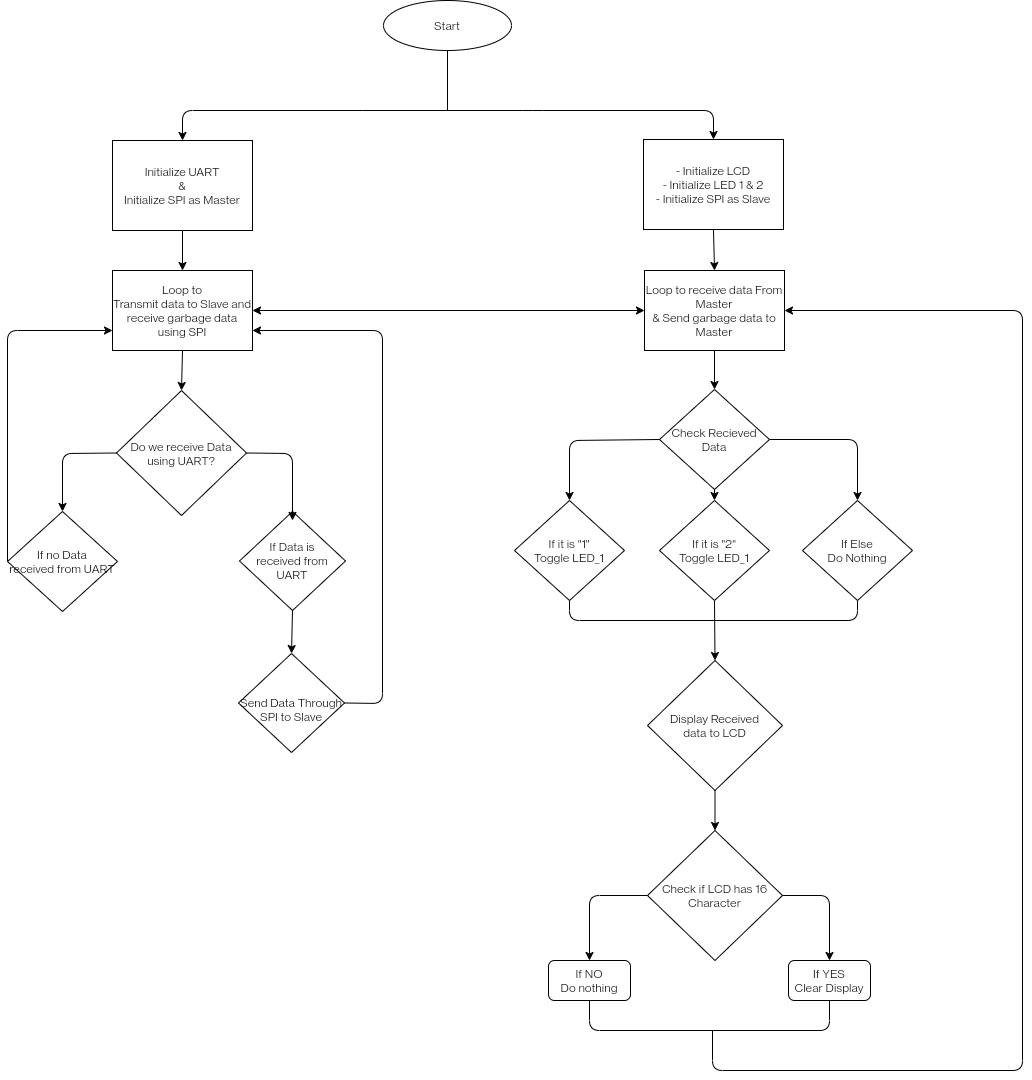

The diagram above was exported from draw.io. Its source (the exported page's mxGraphModel, read from the mxfile embedded in the PNG):
<mxGraphModel dx="1360" dy="2822" grid="1" gridSize="10" guides="1" tooltips="1" connect="1" arrows="1" fold="1" page="1" pageScale="1" pageWidth="1300" pageHeight="1400" math="0" shadow="0">
  <root>
    <mxCell id="0" />
    <mxCell id="1" parent="0" />
    <mxCell id="DE4ma-u3AXPKQPY2vQ39-1" value="Start" style="ellipse;whiteSpace=wrap;html=1;" parent="1" vertex="1">
      <mxGeometry x="523" y="168" width="128" height="50" as="geometry" />
    </mxCell>
    <mxCell id="DE4ma-u3AXPKQPY2vQ39-2" value="Initialize UART&lt;br&gt;&amp;amp;&lt;br&gt;Initialize SPI as Master" style="rounded=0;whiteSpace=wrap;html=1;" parent="1" vertex="1">
      <mxGeometry x="252" y="308" width="140" height="90" as="geometry" />
    </mxCell>
    <mxCell id="DE4ma-u3AXPKQPY2vQ39-4" value="&lt;span&gt;- Initialize LCD&lt;br&gt;&lt;/span&gt;- Initialize LED 1 &amp;amp; 2&lt;span&gt;&lt;br&gt;&lt;/span&gt;&lt;span&gt;- Initialize SPI as Slave&lt;br&gt;&lt;/span&gt;" style="rounded=0;whiteSpace=wrap;html=1;" parent="1" vertex="1">
      <mxGeometry x="783" y="307" width="140" height="90" as="geometry" />
    </mxCell>
    <mxCell id="DE4ma-u3AXPKQPY2vQ39-7" value="Loop to&lt;br&gt;Transmit data to Slave and receive garbage data using SPI" style="rounded=0;whiteSpace=wrap;html=1;" parent="1" vertex="1">
      <mxGeometry x="252" y="438" width="140" height="80" as="geometry" />
    </mxCell>
    <mxCell id="DE4ma-u3AXPKQPY2vQ39-8" value="Loop to receive data From Master&lt;br&gt;&amp;amp; Send garbage data to Master" style="rounded=0;whiteSpace=wrap;html=1;" parent="1" vertex="1">
      <mxGeometry x="784" y="438" width="140" height="80" as="geometry" />
    </mxCell>
    <mxCell id="DE4ma-u3AXPKQPY2vQ39-9" value="Display Received&lt;br&gt;data to LCD" style="rhombus;whiteSpace=wrap;html=1;" parent="1" vertex="1">
      <mxGeometry x="787" y="828" width="135" height="130" as="geometry" />
    </mxCell>
    <mxCell id="DE4ma-u3AXPKQPY2vQ39-11" value="Do we receive Data using UART?" style="rhombus;whiteSpace=wrap;html=1;" parent="1" vertex="1">
      <mxGeometry x="256" y="558" width="130" height="125" as="geometry" />
    </mxCell>
    <mxCell id="DE4ma-u3AXPKQPY2vQ39-15" value="" style="endArrow=classic;html=1;entryX=0.5;entryY=0;entryDx=0;entryDy=0;exitX=0.5;exitY=1;exitDx=0;exitDy=0;" parent="1" source="DE4ma-u3AXPKQPY2vQ39-7" target="DE4ma-u3AXPKQPY2vQ39-11" edge="1">
      <mxGeometry width="50" height="50" relative="1" as="geometry">
        <mxPoint x="282" y="518" as="sourcePoint" />
        <mxPoint x="272" y="518" as="targetPoint" />
        <Array as="points" />
      </mxGeometry>
    </mxCell>
    <mxCell id="DE4ma-u3AXPKQPY2vQ39-18" value="" style="endArrow=classic;startArrow=classic;html=1;entryX=0;entryY=0.5;entryDx=0;entryDy=0;exitX=1;exitY=0.5;exitDx=0;exitDy=0;" parent="1" source="DE4ma-u3AXPKQPY2vQ39-7" target="DE4ma-u3AXPKQPY2vQ39-8" edge="1">
      <mxGeometry width="50" height="50" relative="1" as="geometry">
        <mxPoint x="382" y="448" as="sourcePoint" />
        <mxPoint x="422" y="398" as="targetPoint" />
      </mxGeometry>
    </mxCell>
    <mxCell id="eJmABFCnZfUZqNpGIrpa-2" value="" style="endArrow=classic;html=1;entryX=0.5;entryY=0;entryDx=0;entryDy=0;" parent="1" target="DE4ma-u3AXPKQPY2vQ39-4" edge="1">
      <mxGeometry width="50" height="50" relative="1" as="geometry">
        <mxPoint x="502" y="278" as="sourcePoint" />
        <mxPoint x="672" y="278" as="targetPoint" />
        <Array as="points">
          <mxPoint x="672" y="278" />
          <mxPoint x="853" y="278" />
        </Array>
      </mxGeometry>
    </mxCell>
    <mxCell id="eJmABFCnZfUZqNpGIrpa-3" value="" style="endArrow=none;html=1;entryX=0.5;entryY=1;entryDx=0;entryDy=0;" parent="1" target="DE4ma-u3AXPKQPY2vQ39-1" edge="1">
      <mxGeometry width="50" height="50" relative="1" as="geometry">
        <mxPoint x="587" y="278" as="sourcePoint" />
        <mxPoint x="502" y="218" as="targetPoint" />
        <Array as="points" />
      </mxGeometry>
    </mxCell>
    <mxCell id="eJmABFCnZfUZqNpGIrpa-4" value="" style="endArrow=classic;html=1;entryX=0.5;entryY=0;entryDx=0;entryDy=0;" parent="1" target="DE4ma-u3AXPKQPY2vQ39-2" edge="1">
      <mxGeometry width="50" height="50" relative="1" as="geometry">
        <mxPoint x="502" y="278" as="sourcePoint" />
        <mxPoint x="612" y="348" as="targetPoint" />
        <Array as="points">
          <mxPoint x="322" y="278" />
        </Array>
      </mxGeometry>
    </mxCell>
    <mxCell id="eJmABFCnZfUZqNpGIrpa-5" value="" style="endArrow=classic;html=1;exitX=0.5;exitY=1;exitDx=0;exitDy=0;entryX=0.5;entryY=0;entryDx=0;entryDy=0;" parent="1" source="DE4ma-u3AXPKQPY2vQ39-2" target="DE4ma-u3AXPKQPY2vQ39-7" edge="1">
      <mxGeometry width="50" height="50" relative="1" as="geometry">
        <mxPoint x="562" y="398" as="sourcePoint" />
        <mxPoint x="612" y="348" as="targetPoint" />
      </mxGeometry>
    </mxCell>
    <mxCell id="eJmABFCnZfUZqNpGIrpa-6" value="" style="endArrow=classic;html=1;exitX=0.5;exitY=1;exitDx=0;exitDy=0;entryX=0.5;entryY=0;entryDx=0;entryDy=0;" parent="1" source="DE4ma-u3AXPKQPY2vQ39-4" target="DE4ma-u3AXPKQPY2vQ39-8" edge="1">
      <mxGeometry width="50" height="50" relative="1" as="geometry">
        <mxPoint x="562" y="638" as="sourcePoint" />
        <mxPoint x="612" y="588" as="targetPoint" />
      </mxGeometry>
    </mxCell>
    <mxCell id="eJmABFCnZfUZqNpGIrpa-7" value="Check if LCD has 16 Character" style="rhombus;whiteSpace=wrap;html=1;" parent="1" vertex="1">
      <mxGeometry x="787" y="998" width="135" height="130" as="geometry" />
    </mxCell>
    <mxCell id="eJmABFCnZfUZqNpGIrpa-8" value="" style="endArrow=classic;html=1;exitX=0.5;exitY=1;exitDx=0;exitDy=0;entryX=0.5;entryY=0;entryDx=0;entryDy=0;" parent="1" source="DE4ma-u3AXPKQPY2vQ39-9" target="eJmABFCnZfUZqNpGIrpa-7" edge="1">
      <mxGeometry width="50" height="50" relative="1" as="geometry">
        <mxPoint x="762" y="998" as="sourcePoint" />
        <mxPoint x="812" y="948" as="targetPoint" />
      </mxGeometry>
    </mxCell>
    <mxCell id="eJmABFCnZfUZqNpGIrpa-11" value="" style="endArrow=classic;html=1;exitX=0;exitY=0.5;exitDx=0;exitDy=0;entryX=0.5;entryY=0;entryDx=0;entryDy=0;" parent="1" source="eJmABFCnZfUZqNpGIrpa-7" target="eJmABFCnZfUZqNpGIrpa-13" edge="1">
      <mxGeometry width="50" height="50" relative="1" as="geometry">
        <mxPoint x="829" y="998" as="sourcePoint" />
        <mxPoint x="729" y="1118" as="targetPoint" />
        <Array as="points">
          <mxPoint x="729" y="1063" />
        </Array>
      </mxGeometry>
    </mxCell>
    <mxCell id="eJmABFCnZfUZqNpGIrpa-12" value="" style="endArrow=classic;html=1;exitX=1;exitY=0.5;exitDx=0;exitDy=0;entryX=0.5;entryY=0;entryDx=0;entryDy=0;" parent="1" source="eJmABFCnZfUZqNpGIrpa-7" target="eJmABFCnZfUZqNpGIrpa-14" edge="1">
      <mxGeometry width="50" height="50" relative="1" as="geometry">
        <mxPoint x="797" y="1073" as="sourcePoint" />
        <mxPoint x="969" y="1118" as="targetPoint" />
        <Array as="points">
          <mxPoint x="969" y="1063" />
        </Array>
      </mxGeometry>
    </mxCell>
    <mxCell id="eJmABFCnZfUZqNpGIrpa-13" value="If NO&lt;br&gt;Do nothing" style="rounded=1;whiteSpace=wrap;html=1;" parent="1" vertex="1">
      <mxGeometry x="688" y="1128" width="82" height="40" as="geometry" />
    </mxCell>
    <mxCell id="eJmABFCnZfUZqNpGIrpa-14" value="If YES&lt;br&gt;Clear Display" style="rounded=1;whiteSpace=wrap;html=1;" parent="1" vertex="1">
      <mxGeometry x="928" y="1128" width="82" height="40" as="geometry" />
    </mxCell>
    <mxCell id="eJmABFCnZfUZqNpGIrpa-18" value="If it is &quot;1&quot;&lt;br&gt;Toggle LED_1" style="rhombus;whiteSpace=wrap;html=1;" parent="1" vertex="1">
      <mxGeometry x="654" y="668" width="110" height="100" as="geometry" />
    </mxCell>
    <mxCell id="eJmABFCnZfUZqNpGIrpa-19" value="Check Recieved&lt;br&gt;Data" style="rhombus;whiteSpace=wrap;html=1;" parent="1" vertex="1">
      <mxGeometry x="799" y="557" width="110" height="100" as="geometry" />
    </mxCell>
    <mxCell id="eJmABFCnZfUZqNpGIrpa-20" value="If it is &quot;2&quot;&lt;br&gt;Toggle LED_1" style="rhombus;whiteSpace=wrap;html=1;" parent="1" vertex="1">
      <mxGeometry x="799" y="668" width="110" height="100" as="geometry" />
    </mxCell>
    <mxCell id="eJmABFCnZfUZqNpGIrpa-22" value="" style="endArrow=classic;html=1;entryX=0.5;entryY=0;entryDx=0;entryDy=0;exitX=0;exitY=0.5;exitDx=0;exitDy=0;" parent="1" source="eJmABFCnZfUZqNpGIrpa-19" target="eJmABFCnZfUZqNpGIrpa-18" edge="1">
      <mxGeometry width="50" height="50" relative="1" as="geometry">
        <mxPoint x="792" y="608" as="sourcePoint" />
        <mxPoint x="707" y="628" as="targetPoint" />
        <Array as="points">
          <mxPoint x="709" y="608" />
        </Array>
      </mxGeometry>
    </mxCell>
    <mxCell id="eJmABFCnZfUZqNpGIrpa-24" value="If Data is&lt;br&gt;received from&lt;br&gt;UART" style="rhombus;whiteSpace=wrap;html=1;" parent="1" vertex="1">
      <mxGeometry x="379" y="679" width="106" height="99" as="geometry" />
    </mxCell>
    <mxCell id="eJmABFCnZfUZqNpGIrpa-25" value="If no Data&lt;br&gt;received from UART" style="rhombus;whiteSpace=wrap;html=1;" parent="1" vertex="1">
      <mxGeometry x="147" y="679" width="110" height="100" as="geometry" />
    </mxCell>
    <mxCell id="eJmABFCnZfUZqNpGIrpa-26" value="&lt;br&gt;Send Data Through SPI to Slave" style="rhombus;whiteSpace=wrap;html=1;" parent="1" vertex="1">
      <mxGeometry x="378" y="821" width="106" height="99" as="geometry" />
    </mxCell>
    <mxCell id="eJmABFCnZfUZqNpGIrpa-27" value="" style="endArrow=classic;html=1;exitX=0.5;exitY=1;exitDx=0;exitDy=0;entryX=0.5;entryY=0;entryDx=0;entryDy=0;" parent="1" source="eJmABFCnZfUZqNpGIrpa-24" target="eJmABFCnZfUZqNpGIrpa-26" edge="1">
      <mxGeometry width="50" height="50" relative="1" as="geometry">
        <mxPoint x="821" y="647" as="sourcePoint" />
        <mxPoint x="432" y="797" as="targetPoint" />
      </mxGeometry>
    </mxCell>
    <mxCell id="eJmABFCnZfUZqNpGIrpa-30" value="" style="endArrow=classic;html=1;exitX=0;exitY=0.5;exitDx=0;exitDy=0;entryX=0;entryY=0.75;entryDx=0;entryDy=0;" parent="1" edge="1">
      <mxGeometry width="50" height="50" relative="1" as="geometry">
        <mxPoint x="147" y="729" as="sourcePoint" />
        <mxPoint x="252" y="498" as="targetPoint" />
        <Array as="points">
          <mxPoint x="147" y="498" />
        </Array>
      </mxGeometry>
    </mxCell>
    <mxCell id="eJmABFCnZfUZqNpGIrpa-31" value="" style="endArrow=classic;html=1;exitX=0;exitY=0.5;exitDx=0;exitDy=0;entryX=0.5;entryY=0;entryDx=0;entryDy=0;" parent="1" source="DE4ma-u3AXPKQPY2vQ39-11" target="eJmABFCnZfUZqNpGIrpa-25" edge="1">
      <mxGeometry width="50" height="50" relative="1" as="geometry">
        <mxPoint x="732" y="648" as="sourcePoint" />
        <mxPoint x="202" y="658" as="targetPoint" />
        <Array as="points">
          <mxPoint x="202" y="621" />
        </Array>
      </mxGeometry>
    </mxCell>
    <mxCell id="eJmABFCnZfUZqNpGIrpa-32" value="" style="endArrow=classic;html=1;exitX=1;exitY=0.5;exitDx=0;exitDy=0;entryX=0.5;entryY=0.091;entryDx=0;entryDy=0;entryPerimeter=0;" parent="1" source="DE4ma-u3AXPKQPY2vQ39-11" target="eJmABFCnZfUZqNpGIrpa-24" edge="1">
      <mxGeometry width="50" height="50" relative="1" as="geometry">
        <mxPoint x="732" y="648" as="sourcePoint" />
        <mxPoint x="482" y="658" as="targetPoint" />
        <Array as="points">
          <mxPoint x="432" y="621" />
        </Array>
      </mxGeometry>
    </mxCell>
    <mxCell id="eJmABFCnZfUZqNpGIrpa-33" value="" style="endArrow=classic;html=1;exitX=1;exitY=0.5;exitDx=0;exitDy=0;entryX=1;entryY=0.75;entryDx=0;entryDy=0;" parent="1" source="eJmABFCnZfUZqNpGIrpa-26" target="DE4ma-u3AXPKQPY2vQ39-7" edge="1">
      <mxGeometry width="50" height="50" relative="1" as="geometry">
        <mxPoint x="732" y="648" as="sourcePoint" />
        <mxPoint x="782" y="598" as="targetPoint" />
        <Array as="points">
          <mxPoint x="522" y="871" />
          <mxPoint x="522" y="498" />
        </Array>
      </mxGeometry>
    </mxCell>
    <mxCell id="eJmABFCnZfUZqNpGIrpa-36" value="" style="endArrow=none;html=1;exitX=0.5;exitY=1;exitDx=0;exitDy=0;entryX=0.5;entryY=1;entryDx=0;entryDy=0;" parent="1" source="eJmABFCnZfUZqNpGIrpa-18" target="eJmABFCnZfUZqNpGIrpa-42" edge="1">
      <mxGeometry width="50" height="50" relative="1" as="geometry">
        <mxPoint x="704" y="778" as="sourcePoint" />
        <mxPoint x="862" y="788" as="targetPoint" />
        <Array as="points">
          <mxPoint x="709" y="788" />
          <mxPoint x="997" y="788" />
        </Array>
      </mxGeometry>
    </mxCell>
    <mxCell id="eJmABFCnZfUZqNpGIrpa-41" value="" style="endArrow=classic;html=1;entryX=0.5;entryY=0;entryDx=0;entryDy=0;exitX=0.5;exitY=1;exitDx=0;exitDy=0;" parent="1" source="eJmABFCnZfUZqNpGIrpa-20" target="DE4ma-u3AXPKQPY2vQ39-9" edge="1">
      <mxGeometry width="50" height="50" relative="1" as="geometry">
        <mxPoint x="855" y="798" as="sourcePoint" />
        <mxPoint x="782" y="958" as="targetPoint" />
      </mxGeometry>
    </mxCell>
    <mxCell id="eJmABFCnZfUZqNpGIrpa-42" value="If Else&lt;br&gt;Do Nothing" style="rhombus;whiteSpace=wrap;html=1;" parent="1" vertex="1">
      <mxGeometry x="942" y="668" width="110" height="100" as="geometry" />
    </mxCell>
    <mxCell id="eJmABFCnZfUZqNpGIrpa-43" value="" style="endArrow=classic;html=1;exitX=0.5;exitY=1;exitDx=0;exitDy=0;entryX=0.5;entryY=0;entryDx=0;entryDy=0;" parent="1" source="eJmABFCnZfUZqNpGIrpa-19" target="eJmABFCnZfUZqNpGIrpa-20" edge="1">
      <mxGeometry width="50" height="50" relative="1" as="geometry">
        <mxPoint x="910.231884057971" y="681.0289855072464" as="sourcePoint" />
        <mxPoint x="922" y="679" as="targetPoint" />
      </mxGeometry>
    </mxCell>
    <mxCell id="eJmABFCnZfUZqNpGIrpa-44" value="" style="endArrow=classic;html=1;exitX=1;exitY=0.5;exitDx=0;exitDy=0;entryX=0.5;entryY=0;entryDx=0;entryDy=0;" parent="1" source="eJmABFCnZfUZqNpGIrpa-19" target="eJmABFCnZfUZqNpGIrpa-42" edge="1">
      <mxGeometry width="50" height="50" relative="1" as="geometry">
        <mxPoint x="862" y="608" as="sourcePoint" />
        <mxPoint x="972" y="665" as="targetPoint" />
        <Array as="points">
          <mxPoint x="997" y="607" />
        </Array>
      </mxGeometry>
    </mxCell>
    <mxCell id="eJmABFCnZfUZqNpGIrpa-45" value="" style="endArrow=none;html=1;exitX=0.5;exitY=1;exitDx=0;exitDy=0;" parent="1" source="eJmABFCnZfUZqNpGIrpa-13" edge="1">
      <mxGeometry width="50" height="50" relative="1" as="geometry">
        <mxPoint x="752" y="1188" as="sourcePoint" />
        <mxPoint x="852" y="1198" as="targetPoint" />
        <Array as="points">
          <mxPoint x="729" y="1198" />
        </Array>
      </mxGeometry>
    </mxCell>
    <mxCell id="eJmABFCnZfUZqNpGIrpa-46" value="" style="endArrow=none;html=1;exitX=0.5;exitY=1;exitDx=0;exitDy=0;" parent="1" source="eJmABFCnZfUZqNpGIrpa-14" edge="1">
      <mxGeometry width="50" height="50" relative="1" as="geometry">
        <mxPoint x="972" y="1158" as="sourcePoint" />
        <mxPoint x="852" y="1198" as="targetPoint" />
        <Array as="points">
          <mxPoint x="969" y="1198" />
        </Array>
      </mxGeometry>
    </mxCell>
    <mxCell id="eJmABFCnZfUZqNpGIrpa-47" value="" style="endArrow=classic;html=1;entryX=1;entryY=0.5;entryDx=0;entryDy=0;" parent="1" target="DE4ma-u3AXPKQPY2vQ39-8" edge="1">
      <mxGeometry width="50" height="50" relative="1" as="geometry">
        <mxPoint x="852" y="1198" as="sourcePoint" />
        <mxPoint x="1162" y="458" as="targetPoint" />
        <Array as="points">
          <mxPoint x="852" y="1238" />
          <mxPoint x="1162" y="1238" />
          <mxPoint x="1162" y="478" />
        </Array>
      </mxGeometry>
    </mxCell>
    <mxCell id="eJmABFCnZfUZqNpGIrpa-48" value="" style="endArrow=classic;html=1;entryX=0.5;entryY=0;entryDx=0;entryDy=0;exitX=0.5;exitY=1;exitDx=0;exitDy=0;" parent="1" source="DE4ma-u3AXPKQPY2vQ39-8" target="eJmABFCnZfUZqNpGIrpa-19" edge="1">
      <mxGeometry width="50" height="50" relative="1" as="geometry">
        <mxPoint x="854" y="528" as="sourcePoint" />
        <mxPoint x="772" y="688" as="targetPoint" />
      </mxGeometry>
    </mxCell>
  </root>
</mxGraphModel>